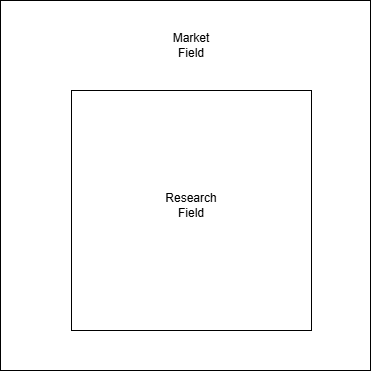

The diagram above was exported from draw.io. Its source (the exported page's mxGraphModel, read from the mxfile embedded in the PNG):
<mxGraphModel dx="1281" dy="708" grid="1" gridSize="10" guides="1" tooltips="1" connect="1" arrows="1" fold="1" page="1" pageScale="1" pageWidth="827" pageHeight="1169" math="0" shadow="0">
  <root>
    <mxCell id="0" />
    <mxCell id="1" parent="0" />
    <mxCell id="W7OkOJRlIoD0yZIgQzoC-1" value="" style="whiteSpace=wrap;html=1;aspect=fixed;" vertex="1" parent="1">
      <mxGeometry x="229" y="180" width="370" height="370" as="geometry" />
    </mxCell>
    <mxCell id="W7OkOJRlIoD0yZIgQzoC-2" value="" style="whiteSpace=wrap;html=1;aspect=fixed;" vertex="1" parent="1">
      <mxGeometry x="300" y="270" width="240" height="240" as="geometry" />
    </mxCell>
    <mxCell id="W7OkOJRlIoD0yZIgQzoC-3" value="Market Field" style="text;html=1;whiteSpace=wrap;strokeColor=none;fillColor=none;align=center;verticalAlign=middle;rounded=0;" vertex="1" parent="1">
      <mxGeometry x="390" y="210" width="60" height="30" as="geometry" />
    </mxCell>
    <mxCell id="W7OkOJRlIoD0yZIgQzoC-4" value="Research Field" style="text;html=1;whiteSpace=wrap;strokeColor=none;fillColor=none;align=center;verticalAlign=middle;rounded=0;" vertex="1" parent="1">
      <mxGeometry x="390" y="370" width="60" height="30" as="geometry" />
    </mxCell>
  </root>
</mxGraphModel>